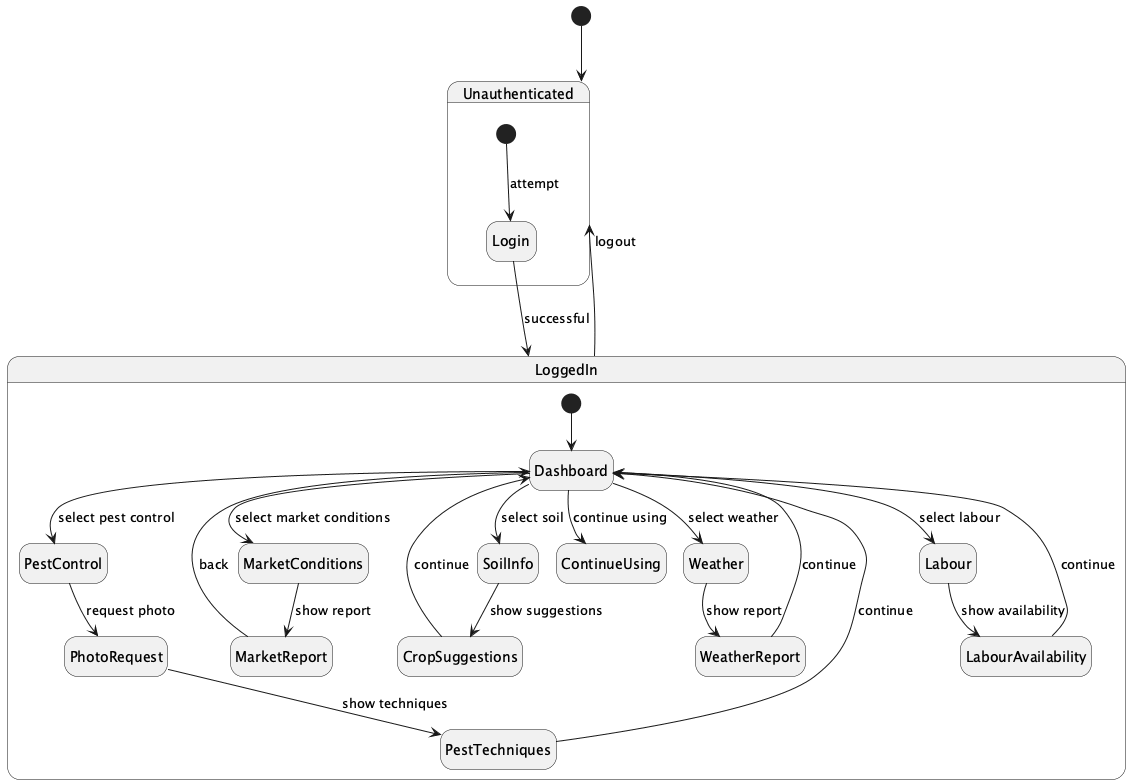

The diagram above was rendered by PlantUML. Its source (embedded in the PNG):
@startuml
hide empty description
[*] --> Unauthenticated

state Unauthenticated {
  [*] --> Login : attempt
  Login --> LoggedIn : successful
}

state LoggedIn {
  [*] --> Dashboard
  Dashboard --> MarketConditions : select market conditions
  MarketConditions --> MarketReport : show report
  MarketReport --> Dashboard : back

  Dashboard --> PestControl : select pest control
  PestControl --> PhotoRequest : request photo
  PhotoRequest --> PestTechniques : show techniques
  PestTechniques --> Dashboard : continue

  Dashboard --> SoilInfo : select soil
  SoilInfo --> CropSuggestions : show suggestions
  CropSuggestions --> Dashboard : continue

  Dashboard --> Weather : select weather
  Weather --> WeatherReport : show report
  WeatherReport --> Dashboard : continue

  Dashboard --> Labour : select labour
  Labour --> LabourAvailability : show availability
  LabourAvailability --> Dashboard : continue

  Dashboard --> ContinueUsing : continue using
}

LoggedIn --> Unauthenticated : logout
@enduml